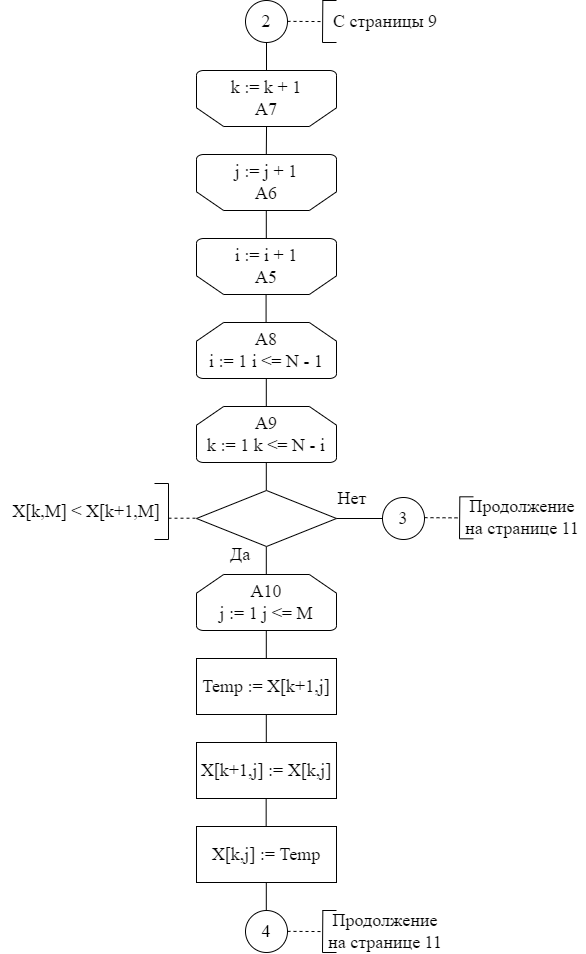

The diagram above was exported from draw.io. Its source (the exported page's mxGraphModel, read from the mxfile embedded in the PNG):
<mxGraphModel dx="1422" dy="762" grid="1" gridSize="14" guides="1" tooltips="1" connect="1" arrows="1" fold="1" page="1" pageScale="1" pageWidth="827" pageHeight="1169" math="0" shadow="0">
  <root>
    <mxCell id="0" />
    <mxCell id="1" parent="0" />
    <mxCell id="rnhRpeJXhlQQacCMqh-E-20" value="4" style="ellipse;whiteSpace=wrap;html=1;aspect=fixed;fontFamily=Times New Roman;fontSize=18;strokeColor=default;strokeWidth=1;" parent="1" vertex="1">
      <mxGeometry x="413" y="1064" width="42" height="42" as="geometry" />
    </mxCell>
    <mxCell id="rnhRpeJXhlQQacCMqh-E-21" value="" style="endArrow=none;html=1;rounded=0;fontFamily=Times New Roman;fontSize=18;entryX=0.5;entryY=1;entryDx=0;entryDy=0;" parent="1" target="oMZem23N9KxPs4hryC8c-1" edge="1">
      <mxGeometry width="50" height="50" relative="1" as="geometry">
        <mxPoint x="434" y="224" as="sourcePoint" />
        <mxPoint x="433.76" y="200" as="targetPoint" />
      </mxGeometry>
    </mxCell>
    <mxCell id="rnhRpeJXhlQQacCMqh-E-22" value="" style="endArrow=none;html=1;rounded=0;fontFamily=Times New Roman;fontSize=18;" parent="1" edge="1">
      <mxGeometry width="50" height="50" relative="1" as="geometry">
        <mxPoint x="433.8" y="308" as="sourcePoint" />
        <mxPoint x="434.04" y="280" as="targetPoint" />
      </mxGeometry>
    </mxCell>
    <mxCell id="rnhRpeJXhlQQacCMqh-E-23" value="" style="endArrow=none;html=1;rounded=0;fontFamily=Times New Roman;fontSize=18;" parent="1" edge="1">
      <mxGeometry width="50" height="50" relative="1" as="geometry">
        <mxPoint x="433.79999999999995" y="392" as="sourcePoint" />
        <mxPoint x="433.79999999999995" y="364" as="targetPoint" />
      </mxGeometry>
    </mxCell>
    <mxCell id="rnhRpeJXhlQQacCMqh-E-26" value="" style="endArrow=none;html=1;rounded=0;fontFamily=Times New Roman;fontSize=18;" parent="1" edge="1">
      <mxGeometry width="50" height="50" relative="1" as="geometry">
        <mxPoint x="433.7999999999999" y="560" as="sourcePoint" />
        <mxPoint x="433.7999999999999" y="532" as="targetPoint" />
      </mxGeometry>
    </mxCell>
    <mxCell id="rnhRpeJXhlQQacCMqh-E-27" value="" style="endArrow=none;html=1;rounded=0;fontFamily=Times New Roman;fontSize=18;" parent="1" edge="1">
      <mxGeometry width="50" height="50" relative="1" as="geometry">
        <mxPoint x="433.7999999999999" y="644.0000000000001" as="sourcePoint" />
        <mxPoint x="433.7999999999999" y="616" as="targetPoint" />
      </mxGeometry>
    </mxCell>
    <mxCell id="rnhRpeJXhlQQacCMqh-E-28" value="" style="endArrow=none;html=1;rounded=0;fontFamily=Times New Roman;fontSize=18;" parent="1" edge="1">
      <mxGeometry width="50" height="50" relative="1" as="geometry">
        <mxPoint x="433.7999999999999" y="728.0000000000001" as="sourcePoint" />
        <mxPoint x="433.7999999999999" y="700" as="targetPoint" />
      </mxGeometry>
    </mxCell>
    <mxCell id="rnhRpeJXhlQQacCMqh-E-29" value="" style="endArrow=none;html=1;rounded=0;fontFamily=Times New Roman;fontSize=18;" parent="1" edge="1">
      <mxGeometry width="50" height="50" relative="1" as="geometry">
        <mxPoint x="433.7999999999999" y="812" as="sourcePoint" />
        <mxPoint x="433.7999999999999" y="784" as="targetPoint" />
      </mxGeometry>
    </mxCell>
    <mxCell id="rnhRpeJXhlQQacCMqh-E-30" value="" style="endArrow=none;html=1;rounded=0;fontFamily=Times New Roman;fontSize=18;" parent="1" edge="1">
      <mxGeometry width="50" height="50" relative="1" as="geometry">
        <mxPoint x="433.7999999999999" y="896" as="sourcePoint" />
        <mxPoint x="433.7999999999999" y="868" as="targetPoint" />
      </mxGeometry>
    </mxCell>
    <mxCell id="rnhRpeJXhlQQacCMqh-E-31" value="" style="endArrow=none;html=1;rounded=0;fontFamily=Times New Roman;fontSize=18;" parent="1" edge="1">
      <mxGeometry width="50" height="50" relative="1" as="geometry">
        <mxPoint x="433.7999999999999" y="1064" as="sourcePoint" />
        <mxPoint x="433.7999999999999" y="1036" as="targetPoint" />
      </mxGeometry>
    </mxCell>
    <mxCell id="oMZem23N9KxPs4hryC8c-1" value="2" style="ellipse;whiteSpace=wrap;html=1;aspect=fixed;fontFamily=Times New Roman;fontSize=18;strokeColor=default;strokeWidth=1;" parent="1" vertex="1">
      <mxGeometry x="413" y="154" width="42" height="42" as="geometry" />
    </mxCell>
    <mxCell id="oMZem23N9KxPs4hryC8c-4" value="" style="endArrow=none;dashed=1;html=1;rounded=0;fontFamily=Times New Roman;fontSize=18;" parent="1" edge="1">
      <mxGeometry width="50" height="50" relative="1" as="geometry">
        <mxPoint x="455" y="174.86000000000007" as="sourcePoint" />
        <mxPoint x="490" y="175.06" as="targetPoint" />
      </mxGeometry>
    </mxCell>
    <mxCell id="oMZem23N9KxPs4hryC8c-5" value="" style="endArrow=none;html=1;rounded=0;fontFamily=Times New Roman;fontSize=18;" parent="1" edge="1">
      <mxGeometry width="50" height="50" relative="1" as="geometry">
        <mxPoint x="490" y="196" as="sourcePoint" />
        <mxPoint x="490.3299999999999" y="154" as="targetPoint" />
      </mxGeometry>
    </mxCell>
    <mxCell id="oMZem23N9KxPs4hryC8c-6" value="" style="endArrow=none;html=1;rounded=0;fontFamily=Times New Roman;fontSize=18;" parent="1" edge="1">
      <mxGeometry width="50" height="50" relative="1" as="geometry">
        <mxPoint x="490" y="196" as="sourcePoint" />
        <mxPoint x="504" y="196" as="targetPoint" />
      </mxGeometry>
    </mxCell>
    <mxCell id="oMZem23N9KxPs4hryC8c-7" value="" style="endArrow=none;html=1;rounded=0;fontFamily=Times New Roman;fontSize=18;" parent="1" edge="1">
      <mxGeometry width="50" height="50" relative="1" as="geometry">
        <mxPoint x="490" y="154" as="sourcePoint" />
        <mxPoint x="504" y="154" as="targetPoint" />
      </mxGeometry>
    </mxCell>
    <mxCell id="oMZem23N9KxPs4hryC8c-8" value="С страницы 9" style="text;html=1;strokeColor=none;fillColor=none;align=center;verticalAlign=middle;whiteSpace=wrap;rounded=0;fontFamily=Times New Roman;fontSize=18;" parent="1" vertex="1">
      <mxGeometry x="490" y="154" width="126" height="42" as="geometry" />
    </mxCell>
    <mxCell id="oMZem23N9KxPs4hryC8c-9" value="" style="endArrow=none;dashed=1;html=1;rounded=0;fontFamily=Times New Roman;fontSize=18;" parent="1" edge="1">
      <mxGeometry width="50" height="50" relative="1" as="geometry">
        <mxPoint x="455" y="1084.8600000000001" as="sourcePoint" />
        <mxPoint x="490" y="1085.06" as="targetPoint" />
      </mxGeometry>
    </mxCell>
    <mxCell id="oMZem23N9KxPs4hryC8c-10" value="" style="endArrow=none;html=1;rounded=0;fontFamily=Times New Roman;fontSize=18;" parent="1" edge="1">
      <mxGeometry width="50" height="50" relative="1" as="geometry">
        <mxPoint x="490" y="1106" as="sourcePoint" />
        <mxPoint x="490.3299999999999" y="1064" as="targetPoint" />
      </mxGeometry>
    </mxCell>
    <mxCell id="oMZem23N9KxPs4hryC8c-11" value="" style="endArrow=none;html=1;rounded=0;fontFamily=Times New Roman;fontSize=18;" parent="1" edge="1">
      <mxGeometry width="50" height="50" relative="1" as="geometry">
        <mxPoint x="490" y="1106" as="sourcePoint" />
        <mxPoint x="504" y="1106" as="targetPoint" />
      </mxGeometry>
    </mxCell>
    <mxCell id="oMZem23N9KxPs4hryC8c-12" value="" style="endArrow=none;html=1;rounded=0;fontFamily=Times New Roman;fontSize=18;" parent="1" edge="1">
      <mxGeometry width="50" height="50" relative="1" as="geometry">
        <mxPoint x="490" y="1064" as="sourcePoint" />
        <mxPoint x="504" y="1064" as="targetPoint" />
      </mxGeometry>
    </mxCell>
    <mxCell id="oMZem23N9KxPs4hryC8c-13" value="Продолжение на странице 11" style="text;html=1;strokeColor=none;fillColor=none;align=center;verticalAlign=middle;whiteSpace=wrap;rounded=0;fontFamily=Times New Roman;fontSize=18;" parent="1" vertex="1">
      <mxGeometry x="490" y="1064" width="126" height="42" as="geometry" />
    </mxCell>
    <mxCell id="oMZem23N9KxPs4hryC8c-14" value="i := i + 1&lt;br&gt;А5" style="strokeWidth=1;html=1;shape=mxgraph.flowchart.loop_limit;whiteSpace=wrap;fontFamily=Times New Roman;fontSize=18;strokeColor=default;flipV=1;" parent="1" vertex="1">
      <mxGeometry x="364" y="392" width="140" height="56" as="geometry" />
    </mxCell>
    <mxCell id="oMZem23N9KxPs4hryC8c-17" value="" style="endArrow=none;html=1;rounded=0;fontFamily=Times New Roman;fontSize=18;" parent="1" edge="1">
      <mxGeometry width="50" height="50" relative="1" as="geometry">
        <mxPoint x="433.5799999999999" y="476" as="sourcePoint" />
        <mxPoint x="433.5799999999999" y="448" as="targetPoint" />
      </mxGeometry>
    </mxCell>
    <mxCell id="oMZem23N9KxPs4hryC8c-26" value="&lt;font face=&quot;times new roman, serif&quot;&gt;X[k,j] := Temp&lt;/font&gt;" style="rounded=0;whiteSpace=wrap;html=1;fontFamily=Times New Roman;fontSize=18;" parent="1" vertex="1">
      <mxGeometry x="364" y="980" width="140" height="56" as="geometry" />
    </mxCell>
    <mxCell id="xdSgSwtDmRrDP1PBuhub-9" value="&lt;font face=&quot;times new roman, serif&quot;&gt;Temp := X[k+1,j]&lt;/font&gt;" style="rounded=0;whiteSpace=wrap;html=1;fontFamily=Times New Roman;fontSize=18;" parent="1" vertex="1">
      <mxGeometry x="364" y="812" width="140" height="56" as="geometry" />
    </mxCell>
    <mxCell id="kSOcYINIe5u-qqxFvVwM-1" value="k := k + 1&lt;br&gt;А7" style="strokeWidth=1;html=1;shape=mxgraph.flowchart.loop_limit;whiteSpace=wrap;fontFamily=Times New Roman;fontSize=18;strokeColor=default;flipV=1;" parent="1" vertex="1">
      <mxGeometry x="364" y="224" width="140" height="56" as="geometry" />
    </mxCell>
    <mxCell id="kSOcYINIe5u-qqxFvVwM-2" value="j := j + 1&lt;br&gt;А6" style="strokeWidth=1;html=1;shape=mxgraph.flowchart.loop_limit;whiteSpace=wrap;fontFamily=Times New Roman;fontSize=18;strokeColor=default;flipV=1;" parent="1" vertex="1">
      <mxGeometry x="364" y="308" width="140" height="56" as="geometry" />
    </mxCell>
    <mxCell id="kSOcYINIe5u-qqxFvVwM-3" value="А8&lt;br&gt;i := 1 i &amp;lt;= N - 1" style="strokeWidth=1;html=1;shape=mxgraph.flowchart.loop_limit;whiteSpace=wrap;fontFamily=Times New Roman;fontSize=18;strokeColor=default;" parent="1" vertex="1">
      <mxGeometry x="364" y="476" width="140" height="56" as="geometry" />
    </mxCell>
    <mxCell id="kSOcYINIe5u-qqxFvVwM-4" value="А9&lt;br&gt;k := 1 k &amp;lt;= N - i" style="strokeWidth=1;html=1;shape=mxgraph.flowchart.loop_limit;whiteSpace=wrap;fontFamily=Times New Roman;fontSize=18;strokeColor=default;" parent="1" vertex="1">
      <mxGeometry x="364" y="560" width="140" height="56" as="geometry" />
    </mxCell>
    <mxCell id="kSOcYINIe5u-qqxFvVwM-7" value="" style="rhombus;whiteSpace=wrap;html=1;fontFamily=Times New Roman;fontSize=18;strokeColor=default;strokeWidth=1;" parent="1" vertex="1">
      <mxGeometry x="364" y="644" width="140" height="56" as="geometry" />
    </mxCell>
    <mxCell id="kSOcYINIe5u-qqxFvVwM-8" value="" style="endArrow=none;dashed=1;html=1;rounded=0;fontFamily=Times New Roman;fontSize=18;" parent="1" edge="1">
      <mxGeometry width="50" height="50" relative="1" as="geometry">
        <mxPoint x="336" y="671.71" as="sourcePoint" />
        <mxPoint x="364" y="671.71" as="targetPoint" />
      </mxGeometry>
    </mxCell>
    <mxCell id="kSOcYINIe5u-qqxFvVwM-9" value="" style="endArrow=none;html=1;rounded=0;fontFamily=Times New Roman;fontSize=18;" parent="1" edge="1">
      <mxGeometry width="50" height="50" relative="1" as="geometry">
        <mxPoint x="336" y="693" as="sourcePoint" />
        <mxPoint x="336" y="637" as="targetPoint" />
      </mxGeometry>
    </mxCell>
    <mxCell id="kSOcYINIe5u-qqxFvVwM-10" value="" style="endArrow=none;html=1;rounded=0;fontFamily=Times New Roman;fontSize=18;" parent="1" edge="1">
      <mxGeometry width="50" height="50" relative="1" as="geometry">
        <mxPoint x="322" y="693" as="sourcePoint" />
        <mxPoint x="336" y="693" as="targetPoint" />
      </mxGeometry>
    </mxCell>
    <mxCell id="kSOcYINIe5u-qqxFvVwM-11" value="" style="endArrow=none;html=1;rounded=0;fontFamily=Times New Roman;fontSize=18;" parent="1" edge="1">
      <mxGeometry width="50" height="50" relative="1" as="geometry">
        <mxPoint x="322" y="637" as="sourcePoint" />
        <mxPoint x="336" y="637" as="targetPoint" />
      </mxGeometry>
    </mxCell>
    <mxCell id="kSOcYINIe5u-qqxFvVwM-12" value="X[k,M] &amp;lt; X[k+1,M]" style="text;html=1;strokeColor=none;fillColor=none;align=center;verticalAlign=middle;whiteSpace=wrap;rounded=0;fontFamily=Times New Roman;fontSize=18;" parent="1" vertex="1">
      <mxGeometry x="168" y="637" width="172" height="56" as="geometry" />
    </mxCell>
    <mxCell id="kSOcYINIe5u-qqxFvVwM-13" value="Да" style="text;html=1;strokeColor=none;fillColor=none;align=center;verticalAlign=middle;whiteSpace=wrap;rounded=0;fontFamily=Times New Roman;fontSize=18;" parent="1" vertex="1">
      <mxGeometry x="378" y="693" width="60" height="30" as="geometry" />
    </mxCell>
    <mxCell id="kSOcYINIe5u-qqxFvVwM-14" value="Нет" style="text;html=1;strokeColor=none;fillColor=none;align=center;verticalAlign=middle;whiteSpace=wrap;rounded=0;fontFamily=Times New Roman;fontSize=18;" parent="1" vertex="1">
      <mxGeometry x="490" y="637" width="60" height="30" as="geometry" />
    </mxCell>
    <mxCell id="kSOcYINIe5u-qqxFvVwM-15" value="" style="endArrow=none;html=1;rounded=0;fontFamily=Times New Roman;fontSize=18;exitX=0;exitY=0.5;exitDx=0;exitDy=0;" parent="1" source="kSOcYINIe5u-qqxFvVwM-20" edge="1">
      <mxGeometry width="50" height="50" relative="1" as="geometry">
        <mxPoint x="532" y="672" as="sourcePoint" />
        <mxPoint x="504" y="672" as="targetPoint" />
      </mxGeometry>
    </mxCell>
    <mxCell id="kSOcYINIe5u-qqxFvVwM-17" value="А10&lt;br&gt;j := 1 j &amp;lt;= M" style="strokeWidth=1;html=1;shape=mxgraph.flowchart.loop_limit;whiteSpace=wrap;fontFamily=Times New Roman;fontSize=18;strokeColor=default;" parent="1" vertex="1">
      <mxGeometry x="364" y="728" width="140" height="56" as="geometry" />
    </mxCell>
    <mxCell id="kSOcYINIe5u-qqxFvVwM-18" value="&lt;font face=&quot;times new roman, serif&quot;&gt;X[k+1,j] := X[k,j]&lt;/font&gt;" style="rounded=0;whiteSpace=wrap;html=1;fontFamily=Times New Roman;fontSize=18;" parent="1" vertex="1">
      <mxGeometry x="364" y="896" width="140" height="56" as="geometry" />
    </mxCell>
    <mxCell id="kSOcYINIe5u-qqxFvVwM-19" value="" style="endArrow=none;html=1;rounded=0;fontFamily=Times New Roman;fontSize=18;" parent="1" edge="1">
      <mxGeometry width="50" height="50" relative="1" as="geometry">
        <mxPoint x="433.6600000000002" y="980" as="sourcePoint" />
        <mxPoint x="433.6600000000002" y="952" as="targetPoint" />
      </mxGeometry>
    </mxCell>
    <mxCell id="kSOcYINIe5u-qqxFvVwM-20" value="3" style="ellipse;whiteSpace=wrap;html=1;aspect=fixed;fontFamily=Times New Roman;fontSize=18;strokeColor=default;strokeWidth=1;" parent="1" vertex="1">
      <mxGeometry x="550" y="651" width="42" height="42" as="geometry" />
    </mxCell>
    <mxCell id="kSOcYINIe5u-qqxFvVwM-21" value="" style="endArrow=none;dashed=1;html=1;rounded=0;fontFamily=Times New Roman;fontSize=18;" parent="1" edge="1">
      <mxGeometry width="50" height="50" relative="1" as="geometry">
        <mxPoint x="592" y="671.1700000000001" as="sourcePoint" />
        <mxPoint x="627" y="671.3699999999999" as="targetPoint" />
      </mxGeometry>
    </mxCell>
    <mxCell id="kSOcYINIe5u-qqxFvVwM-22" value="" style="endArrow=none;html=1;rounded=0;fontFamily=Times New Roman;fontSize=18;" parent="1" edge="1">
      <mxGeometry width="50" height="50" relative="1" as="geometry">
        <mxPoint x="627" y="692.31" as="sourcePoint" />
        <mxPoint x="627.3299999999999" y="650.31" as="targetPoint" />
      </mxGeometry>
    </mxCell>
    <mxCell id="kSOcYINIe5u-qqxFvVwM-23" value="" style="endArrow=none;html=1;rounded=0;fontFamily=Times New Roman;fontSize=18;" parent="1" edge="1">
      <mxGeometry width="50" height="50" relative="1" as="geometry">
        <mxPoint x="627" y="692.31" as="sourcePoint" />
        <mxPoint x="641" y="692.31" as="targetPoint" />
      </mxGeometry>
    </mxCell>
    <mxCell id="kSOcYINIe5u-qqxFvVwM-24" value="" style="endArrow=none;html=1;rounded=0;fontFamily=Times New Roman;fontSize=18;" parent="1" edge="1">
      <mxGeometry width="50" height="50" relative="1" as="geometry">
        <mxPoint x="627" y="650.31" as="sourcePoint" />
        <mxPoint x="641" y="650.31" as="targetPoint" />
      </mxGeometry>
    </mxCell>
    <mxCell id="kSOcYINIe5u-qqxFvVwM-25" value="Продолжение на странице 11" style="text;html=1;strokeColor=none;fillColor=none;align=center;verticalAlign=middle;whiteSpace=wrap;rounded=0;fontFamily=Times New Roman;fontSize=18;" parent="1" vertex="1">
      <mxGeometry x="627" y="650.31" width="126" height="42" as="geometry" />
    </mxCell>
  </root>
</mxGraphModel>